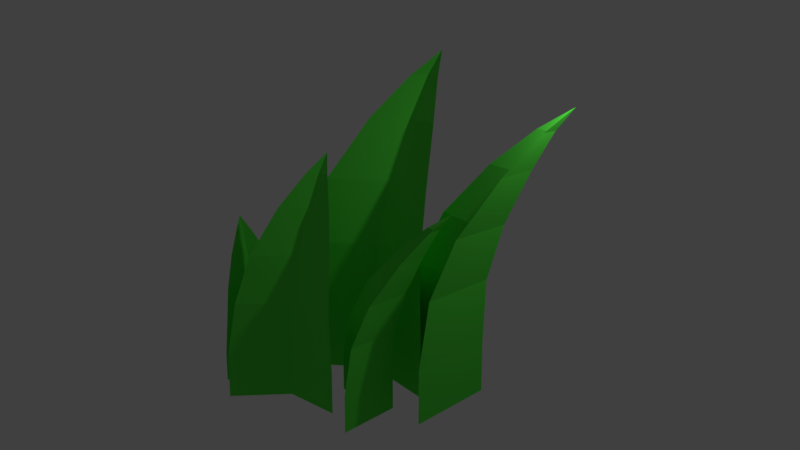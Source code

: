 # Source: Grass.blend  (saved by Blender 2.79.0; exported with 4.5.12 LTS)
import bpy
from mathutils import Matrix  # noqa: F401  (used for matrix-valued properties, if any)

bpy.ops.wm.read_factory_settings(use_empty=True)
scene = bpy.context.scene
scene.name = 'Scene'

# ---- collections
col_collection_1 = bpy.data.collections.new('Collection 1'); scene.collection.children.link(col_collection_1)
col_collection_2 = bpy.data.collections.new('Collection 2'); scene.collection.children.link(col_collection_2)
col_collection_2.hide_render = True
col_collection_2.hide_viewport = True

# ---- materials (node trees are filled in below, after node groups)
mat_material_001 = bpy.data.materials.new('Material.001')
mat_material_001.alpha_threshold = 0.0
mat_material_001.roughness = 0.5

# ---- material node trees
mat_material_001.use_nodes = True; mat_material_001.node_tree.nodes.clear()
_N = mat_material_001.node_tree.nodes; _L = mat_material_001.node_tree.links
n0 = _N.new('ShaderNodeOutputMaterial'); n0.name = 'Material Output'; n0.location = (300, 300)
n1 = _N.new('ShaderNodeBsdfDiffuse'); n1.name = 'Diffuse BSDF'; n1.location = (10, 300)
n1.inputs[0].default_value = (0.09487, 0.8, 0.06066, 1.0)
_L.new(n1.outputs[0], n0.inputs[0])
n0.is_active_output = True

# ---- world
world_world = bpy.data.worlds.new('World'); scene.world = world_world
world_world.color = (0.05088, 0.05088, 0.05088)
world_world.use_sun_shadow = False
world_world.sun_shadow_jitter_overblur = 0.0
world_world.cycles.sampling_method = 'MANUAL'

# ---- cameras
cam_camera = bpy.data.cameras.new('Camera')
cam_camera.clip_end = 100.0
cam_camera.lens = 35.0
cam_camera.sensor_width = 32.0
cam_camera.sensor_height = 18.0
cam_camera.ortho_scale = 7.314
cam_camera.dof.focus_distance = 0.0

# ---- lights
light_lamp = bpy.data.lights.new('Lamp', 'POINT')
light_lamp.transmission_factor = 0.0
light_lamp.cutoff_distance = 30.0
light_lamp.energy = 100.0
light_lamp.shadow_buffer_clip_start = 1.001
light_lamp.shadow_soft_size = 0.1
light_lamp.shadow_maximum_resolution = 0.006
light_lamp.use_absolute_resolution = True

# ---- meshes
me_plane_001 = bpy.data.meshes.new('Plane.001')
me_plane_001.from_pydata([(-1.414, 0.0, 0.0), (0.0, 0.6423, 0.0), (0.0, 1.414, 0.0), (1.414, 0.0, 0.0), (-1.414, 0.0, 1.092), (0.0, 0.6423, 1.092), (0.0, 1.414, 1.092), (1.414, 0.0, 1.092), (-1.269, 0.1983, 2.402), (7.178e-33, 0.7747, 2.402), (7.178e-33, 1.467, 2.402), (1.269, 0.1983, 2.402), (-1.083, 0.7029, 3.53), (1.831e-17, 1.195, 3.53), (1.831e-17, 1.786, 3.53), (1.083, 0.7029, 3.53), (-0.7041, 1.587, 4.604), (2.505e-17, 1.906, 4.604), (2.505e-17, 2.291, 4.604), (0.7041, 1.587, 4.604), (-0.299, 2.426, 5.369), (-3.091e-18, 2.561, 5.369), (-3.091e-18, 2.725, 5.369), (0.299, 2.426, 5.369), (-2.425e-17, 3.098, 5.823), (0.4868, 1.079, 0.02115), (1.658, 0.4152, 0.02115), (2.199, 0.8089, 0.02115), (1.93, -0.9036, 0.02115), (0.4868, 1.079, 0.9674), (1.658, 0.4152, 0.9674), (2.199, 0.8089, 0.9674), (1.93, -0.9036, 0.9674), (0.6998, 1.078, 2.103), (1.751, 0.4827, 2.103), (2.237, 0.8361, 2.103), (1.995, -0.7007, 2.103), (1.149, 1.205, 3.081), (2.045, 0.6969, 3.081), (2.46, 0.9983, 3.081), (2.253, -0.3126, 3.081), (1.961, 1.39, 4.012), (2.544, 1.06, 4.012), (2.814, 1.256, 4.012), (2.679, 0.4034, 4.012), (2.756, 1.534, 4.675), (3.003, 1.394, 4.675), (3.118, 1.477, 4.675), (3.061, 1.115, 4.675), (3.38, 1.668, 5.069), (0.06762, -0.4263, 0.003002), (0.8649, -0.8653, 0.003002), (1.227, -0.5947, 0.003002), (1.059, -1.754, 0.003002), (0.06762, -0.4263, 0.6426), (0.8649, -0.8653, 0.6426), (1.227, -0.5947, 0.6426), (1.059, -1.754, 0.6426), (0.2116, -0.4249, 1.41), (0.927, -0.8188, 1.41), (1.252, -0.5761, 1.41), (1.101, -1.617, 1.41), (0.5139, -0.3357, 2.072), (1.124, -0.6717, 2.072), (1.402, -0.4646, 2.072), (1.273, -1.352, 2.072), (1.062, -0.2036, 2.701), (1.458, -0.4222, 2.701), (1.639, -0.2875, 2.701), (1.555, -0.8649, 2.701), (1.597, -0.09988, 3.149), (1.766, -0.1927, 3.149), (1.843, -0.1355, 3.149), (1.807, -0.3807, 3.149), (2.018, -0.004446, 3.415), (-1.492, -1.707, -0.0283), (-0.6239, -1.048, -0.0283), (-0.7434, -0.5203, -0.0283), (0.4433, -1.269, -0.0283), (-1.492, -1.707, 0.7376), (-0.6239, -1.048, 0.7376), (-0.7434, -0.5203, 0.7376), (0.4433, -1.269, 0.7376), (-1.423, -1.549, 1.657), (-0.6444, -0.9579, 1.657), (-0.7516, -0.4839, 1.657), (0.3133, -1.156, 1.657), (-1.374, -1.175, 2.448), (-0.7094, -0.6706, 2.448), (-0.8009, -0.2663, 2.448), (0.1075, -0.8394, 2.448), (-1.252, -0.5114, 3.202), (-0.8196, -0.1835, 3.202), (-0.8791, 0.07949, 3.202), (-0.2883, -0.2933, 3.202), (-1.105, 0.1254, 3.738), (-0.921, 0.2646, 3.738), (-0.9463, 0.3763, 3.738), (-0.6954, 0.218, 3.738), (-1.004, 0.6321, 4.057), (-1.962, -1.269, -0.00223), (-1.827, -0.5537, -0.00223), (-2.122, -0.3454, -0.00223), (-1.199, -0.1851, -0.00223), (-1.962, -1.269, 0.5094), (-1.827, -0.5537, 0.5094), (-2.122, -0.3454, 0.5094), (-1.199, -0.1851, 0.5094), (-1.999, -1.16, 1.124), (-1.877, -0.518, 1.124), (-2.143, -0.3311, 1.124), (-1.314, -0.1872, 1.124), (-2.142, -0.9522, 1.652), (-2.038, -0.4047, 1.652), (-2.265, -0.2452, 1.652), (-1.558, -0.1225, 1.652), (-2.379, -0.5687, 2.156), (-2.311, -0.2126, 2.156), (-2.458, -0.1089, 2.156), (-1.999, -0.02905, 2.156), (-2.591, -0.1871, 2.514), (-2.562, -0.03586, 2.514), (-2.625, 0.008177, 2.514), (-2.429, 0.04207, 2.514), (-2.768, 0.1091, 2.727)], [], [(2, 1, 0), (3, 1, 2), (4, 5, 9, 8), (7, 6, 10, 11), (2, 6, 7, 3), (1, 5, 4, 0), (3, 7, 5, 1), (0, 4, 6, 2), (11, 10, 14, 15), (10, 8, 12, 14), (5, 7, 11, 9), (6, 4, 8, 10), (12, 13, 17, 16), (15, 14, 18, 19), (8, 9, 13, 12), (9, 11, 15, 13), (18, 16, 20, 22), (17, 19, 23, 21), (13, 15, 19, 17), (14, 12, 16, 18), (20, 21, 24), (23, 22, 24), (19, 18, 22, 23), (16, 17, 21, 20), (21, 23, 24), (22, 20, 24), (27, 26, 25), (28, 26, 27), (29, 30, 34, 33), (32, 31, 35, 36), (27, 31, 32, 28), (26, 30, 29, 25), (28, 32, 30, 26), (25, 29, 31, 27), (36, 35, 39, 40), (35, 33, 37, 39), (30, 32, 36, 34), (31, 29, 33, 35), (37, 38, 42, 41), (40, 39, 43, 44), (33, 34, 38, 37), (34, 36, 40, 38), (43, 41, 45, 47), (42, 44, 48, 46), (38, 40, 44, 42), (39, 37, 41, 43), (45, 46, 49), (48, 47, 49), (44, 43, 47, 48), (41, 42, 46, 45), (46, 48, 49), (47, 45, 49), (52, 51, 50), (53, 51, 52), (54, 55, 59, 58), (57, 56, 60, 61), (52, 56, 57, 53), (51, 55, 54, 50), (53, 57, 55, 51), (50, 54, 56, 52), (61, 60, 64, 65), (60, 58, 62, 64), (55, 57, 61, 59), (56, 54, 58, 60), (62, 63, 67, 66), (65, 64, 68, 69), (58, 59, 63, 62), (59, 61, 65, 63), (68, 66, 70, 72), (67, 69, 73, 71), (63, 65, 69, 67), (64, 62, 66, 68), (70, 71, 74), (73, 72, 74), (69, 68, 72, 73), (66, 67, 71, 70), (71, 73, 74), (72, 70, 74), (77, 76, 75), (78, 76, 77), (79, 80, 84, 83), (82, 81, 85, 86), (77, 81, 82, 78), (76, 80, 79, 75), (78, 82, 80, 76), (75, 79, 81, 77), (86, 85, 89, 90), (85, 83, 87, 89), (80, 82, 86, 84), (81, 79, 83, 85), (87, 88, 92, 91), (90, 89, 93, 94), (83, 84, 88, 87), (84, 86, 90, 88), (93, 91, 95, 97), (92, 94, 98, 96), (88, 90, 94, 92), (89, 87, 91, 93), (95, 96, 99), (98, 97, 99), (94, 93, 97, 98), (91, 92, 96, 95), (96, 98, 99), (97, 95, 99), (102, 101, 100), (103, 101, 102), (104, 105, 109, 108), (107, 106, 110, 111), (102, 106, 107, 103), (101, 105, 104, 100), (103, 107, 105, 101), (100, 104, 106, 102), (111, 110, 114, 115), (110, 108, 112, 114), (105, 107, 111, 109), (106, 104, 108, 110), (112, 113, 117, 116), (115, 114, 118, 119), (108, 109, 113, 112), (109, 111, 115, 113), (118, 116, 120, 122), (117, 119, 123, 121), (113, 115, 119, 117), (114, 112, 116, 118), (120, 121, 124), (123, 122, 124), (119, 118, 122, 123), (116, 117, 121, 120), (121, 123, 124), (122, 120, 124)])
me_plane_001.materials.append(mat_material_001)
me_plane_001.use_remesh_preserve_volume = False
me_plane_001.use_remesh_preserve_attributes = False
me_plane_001.use_mirror_vertex_groups = False
me_plane_001.update()
me_plane = bpy.data.meshes.new('Plane')
me_plane.from_pydata([(-1.414, 0.0, 0.0), (0.0, 0.6423, 0.0), (0.0, 1.414, 0.0), (1.414, 0.0, 0.0), (-1.414, 0.0, 1.092), (0.0, 0.6423, 1.092), (0.0, 1.414, 1.092), (1.414, 0.0, 1.092), (-1.269, 0.1983, 2.402), (7.178e-33, 0.7747, 2.402), (7.178e-33, 1.467, 2.402), (1.269, 0.1983, 2.402), (-1.083, 0.7029, 3.53), (1.831e-17, 1.195, 3.53), (1.831e-17, 1.786, 3.53), (1.083, 0.7029, 3.53), (-0.7041, 1.587, 4.604), (2.505e-17, 1.906, 4.604), (2.505e-17, 2.291, 4.604), (0.7041, 1.587, 4.604), (-0.299, 2.426, 5.369), (-3.091e-18, 2.561, 5.369), (-3.091e-18, 2.725, 5.369), (0.299, 2.426, 5.369), (-2.425e-17, 3.098, 5.823)], [], [(2, 1, 0), (3, 1, 2), (4, 5, 9, 8), (7, 6, 10, 11), (2, 6, 7, 3), (1, 5, 4, 0), (3, 7, 5, 1), (0, 4, 6, 2), (11, 10, 14, 15), (10, 8, 12, 14), (5, 7, 11, 9), (6, 4, 8, 10), (12, 13, 17, 16), (15, 14, 18, 19), (8, 9, 13, 12), (9, 11, 15, 13), (18, 16, 20, 22), (17, 19, 23, 21), (13, 15, 19, 17), (14, 12, 16, 18), (20, 21, 24), (23, 22, 24), (19, 18, 22, 23), (16, 17, 21, 20), (21, 23, 24), (22, 20, 24)])
me_plane.materials.append(mat_material_001)
me_plane.use_remesh_preserve_volume = False
me_plane.use_remesh_preserve_attributes = False
me_plane.use_mirror_vertex_groups = False
me_plane.update()

# ---- objects
ob_grassstraw_001 = bpy.data.objects.new('GrassStraw.001', me_plane_001)
ob_lamp = bpy.data.objects.new('Lamp', light_lamp)
ob_camera = bpy.data.objects.new('Camera', cam_camera)
ob_grassstraw = bpy.data.objects.new('GrassStraw', me_plane)

# ---- transforms, parenting, visibility, modifiers, constraints
ob_grassstraw_001.location = (0.0, 0.0, 0.0)
ob_grassstraw_001.lineart.crease_threshold = 0.0
ob_lamp.location = (4.076, 1.005, 5.904)
ob_lamp.rotation_euler = (0.6503, 0.05522, 1.866)
ob_lamp.lock_rotations_4d = False
ob_lamp.empty_display_type = 'ARROWS'
ob_lamp.color = (0.0, 0.0, 0.0, 0.0)
ob_lamp.lineart.crease_threshold = 0.0
ob_camera.location = (8.709, -12.1, 6.852)
ob_camera.rotation_euler = (1.314, -6.603e-06, 0.5677)
ob_camera.lock_rotations_4d = False
ob_camera.empty_display_type = 'ARROWS'
ob_camera.color = (0.0, 0.0, 0.0, 0.0)
ob_camera.display_type = 'WIRE'
ob_camera.lineart.crease_threshold = 0.0
ob_grassstraw.location = (0.0, 0.0, 0.0)
ob_grassstraw.lineart.crease_threshold = 0.0

# ---- collection membership
col_collection_1.objects.link(ob_grassstraw_001)
col_collection_1.objects.link(ob_lamp)
col_collection_1.objects.link(ob_camera)
col_collection_2.objects.link(ob_grassstraw)

# ---- scene / render settings (as saved in the file)
scene.camera = ob_camera
scene.frame_start = 1; scene.frame_end = 250; scene.frame_set(1)
scene.render.engine = 'CYCLES'
scene.render.resolution_percentage = 50
scene.render.dither_intensity = 0.0
scene.cycles.use_denoising = False
scene.cycles.samples = 128
scene.cycles.sampling_pattern = 'TABULATED_SOBOL'
scene.cycles.use_adaptive_sampling = False
scene.cycles.use_light_tree = False
scene.cycles.blur_glossy = 0.0
scene.cycles.sample_clamp_indirect = 0.0
scene.view_settings.view_transform = 'Standard'
bpy.context.view_layer.update()
